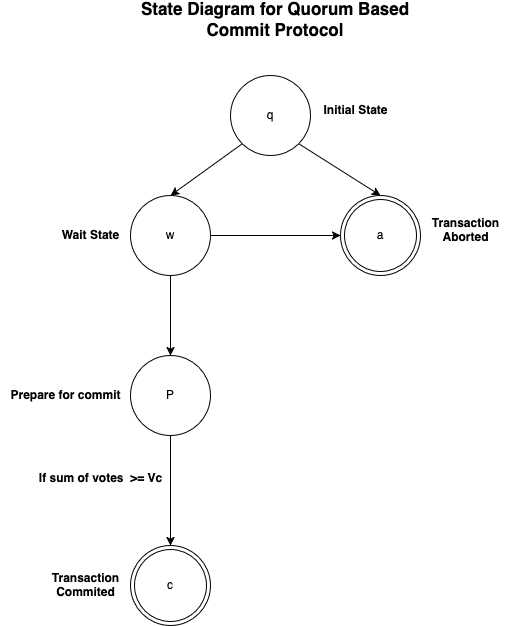

The diagram above was exported from draw.io. Its source (the exported page's mxGraphModel, read from the mxfile embedded in the PNG):
<mxGraphModel dx="1018" dy="575" grid="1" gridSize="10" guides="1" tooltips="1" connect="1" arrows="1" fold="1" page="1" pageScale="1" pageWidth="850" pageHeight="1100" math="0" shadow="0">
  <root>
    <mxCell id="0" />
    <mxCell id="1" parent="0" />
    <mxCell id="tL3EYCER2vSeCd8FPyt_-1" value="q" style="ellipse;whiteSpace=wrap;html=1;aspect=fixed;" vertex="1" parent="1">
      <mxGeometry x="300" y="210" width="80" height="80" as="geometry" />
    </mxCell>
    <mxCell id="tL3EYCER2vSeCd8FPyt_-3" style="edgeStyle=orthogonalEdgeStyle;rounded=0;orthogonalLoop=1;jettySize=auto;html=1;entryX=0;entryY=0.5;entryDx=0;entryDy=0;" edge="1" parent="1" source="tL3EYCER2vSeCd8FPyt_-4" target="tL3EYCER2vSeCd8FPyt_-5">
      <mxGeometry relative="1" as="geometry" />
    </mxCell>
    <mxCell id="tL3EYCER2vSeCd8FPyt_-15" value="" style="edgeStyle=orthogonalEdgeStyle;rounded=0;orthogonalLoop=1;jettySize=auto;html=1;" edge="1" parent="1" source="tL3EYCER2vSeCd8FPyt_-4" target="tL3EYCER2vSeCd8FPyt_-14">
      <mxGeometry relative="1" as="geometry" />
    </mxCell>
    <mxCell id="tL3EYCER2vSeCd8FPyt_-4" value="w" style="ellipse;whiteSpace=wrap;html=1;aspect=fixed;" vertex="1" parent="1">
      <mxGeometry x="200" y="330" width="80" height="80" as="geometry" />
    </mxCell>
    <mxCell id="tL3EYCER2vSeCd8FPyt_-5" value="a" style="ellipse;shape=doubleEllipse;whiteSpace=wrap;html=1;aspect=fixed;" vertex="1" parent="1">
      <mxGeometry x="410" y="330" width="80" height="80" as="geometry" />
    </mxCell>
    <mxCell id="tL3EYCER2vSeCd8FPyt_-6" value="c" style="ellipse;shape=doubleEllipse;whiteSpace=wrap;html=1;aspect=fixed;" vertex="1" parent="1">
      <mxGeometry x="200" y="680" width="80" height="80" as="geometry" />
    </mxCell>
    <mxCell id="tL3EYCER2vSeCd8FPyt_-7" value="" style="endArrow=classic;html=1;rounded=0;entryX=0.5;entryY=0;entryDx=0;entryDy=0;exitX=1;exitY=1;exitDx=0;exitDy=0;" edge="1" parent="1" source="tL3EYCER2vSeCd8FPyt_-1" target="tL3EYCER2vSeCd8FPyt_-5">
      <mxGeometry width="50" height="50" relative="1" as="geometry">
        <mxPoint x="260" y="360" as="sourcePoint" />
        <mxPoint x="310" y="310" as="targetPoint" />
      </mxGeometry>
    </mxCell>
    <mxCell id="tL3EYCER2vSeCd8FPyt_-8" value="" style="endArrow=classic;html=1;rounded=0;entryX=0.5;entryY=0;entryDx=0;entryDy=0;exitX=0;exitY=1;exitDx=0;exitDy=0;" edge="1" parent="1" source="tL3EYCER2vSeCd8FPyt_-1" target="tL3EYCER2vSeCd8FPyt_-4">
      <mxGeometry width="50" height="50" relative="1" as="geometry">
        <mxPoint x="378" y="288" as="sourcePoint" />
        <mxPoint x="460" y="340" as="targetPoint" />
      </mxGeometry>
    </mxCell>
    <mxCell id="tL3EYCER2vSeCd8FPyt_-9" value="State Diagram for Quorum Based Commit Protocol" style="text;html=1;align=center;verticalAlign=middle;whiteSpace=wrap;rounded=0;fontStyle=1;fontSize=17;" vertex="1" parent="1">
      <mxGeometry x="180" y="140" width="330" height="30" as="geometry" />
    </mxCell>
    <mxCell id="tL3EYCER2vSeCd8FPyt_-10" value="&lt;b&gt;Initial State&lt;/b&gt;" style="text;html=1;align=center;verticalAlign=middle;resizable=0;points=[];autosize=1;strokeColor=none;fillColor=none;" vertex="1" parent="1">
      <mxGeometry x="380" y="230" width="90" height="30" as="geometry" />
    </mxCell>
    <mxCell id="tL3EYCER2vSeCd8FPyt_-11" value="&lt;b&gt;Transaction&lt;br&gt; Aborted&lt;/b&gt;" style="text;html=1;align=center;verticalAlign=middle;resizable=0;points=[];autosize=1;strokeColor=none;fillColor=none;" vertex="1" parent="1">
      <mxGeometry x="490" y="345" width="90" height="40" as="geometry" />
    </mxCell>
    <mxCell id="tL3EYCER2vSeCd8FPyt_-12" value="&lt;b&gt;Transaction &lt;br&gt;Commited&lt;/b&gt;" style="text;html=1;align=center;verticalAlign=middle;resizable=0;points=[];autosize=1;strokeColor=none;fillColor=none;" vertex="1" parent="1">
      <mxGeometry x="110" y="700" width="90" height="40" as="geometry" />
    </mxCell>
    <mxCell id="tL3EYCER2vSeCd8FPyt_-13" value="&lt;b&gt;Wait State&lt;/b&gt;" style="text;html=1;align=center;verticalAlign=middle;resizable=0;points=[];autosize=1;strokeColor=none;fillColor=none;" vertex="1" parent="1">
      <mxGeometry x="120" y="355" width="80" height="30" as="geometry" />
    </mxCell>
    <mxCell id="tL3EYCER2vSeCd8FPyt_-16" value="" style="edgeStyle=orthogonalEdgeStyle;rounded=0;orthogonalLoop=1;jettySize=auto;html=1;" edge="1" parent="1" source="tL3EYCER2vSeCd8FPyt_-14" target="tL3EYCER2vSeCd8FPyt_-6">
      <mxGeometry relative="1" as="geometry" />
    </mxCell>
    <mxCell id="tL3EYCER2vSeCd8FPyt_-14" value="P" style="ellipse;whiteSpace=wrap;html=1;aspect=fixed;" vertex="1" parent="1">
      <mxGeometry x="200" y="490" width="80" height="80" as="geometry" />
    </mxCell>
    <mxCell id="tL3EYCER2vSeCd8FPyt_-17" value="&lt;b&gt;Prepare for commit&lt;/b&gt;" style="text;html=1;align=center;verticalAlign=middle;resizable=0;points=[];autosize=1;strokeColor=none;fillColor=none;" vertex="1" parent="1">
      <mxGeometry x="70" y="515" width="130" height="30" as="geometry" />
    </mxCell>
    <mxCell id="tL3EYCER2vSeCd8FPyt_-18" value="If sum of votes&amp;nbsp; &amp;gt;= Vc " style="text;html=1;align=center;verticalAlign=middle;resizable=0;points=[];autosize=1;strokeColor=none;fillColor=none;fontStyle=1" vertex="1" parent="1">
      <mxGeometry x="100" y="598" width="140" height="30" as="geometry" />
    </mxCell>
  </root>
</mxGraphModel>